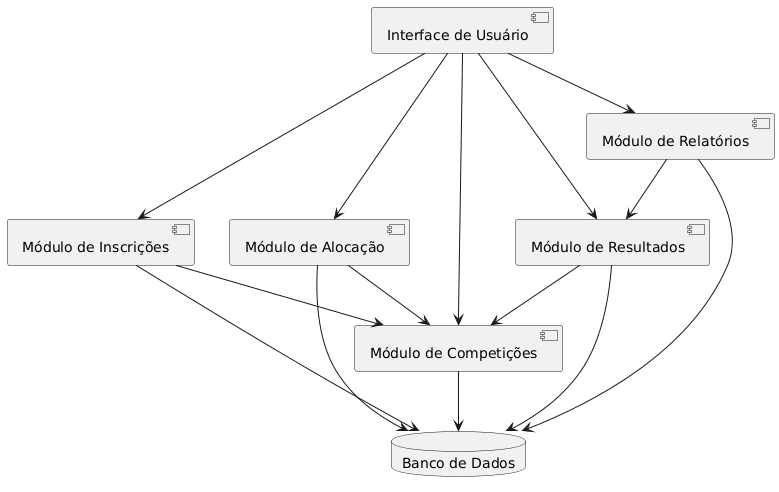

The diagram above was rendered by PlantUML. Its source (embedded in the PNG):
@startuml
component "Interface de Usuário" as UI
component "Módulo de Inscrições" as Inscricoes
component "Módulo de Alocação" as Alocacao
component "Módulo de Relatórios" as Relatorios
component "Módulo de Competições" as Competicoes
component "Módulo de Resultados" as Resultados
database "Banco de Dados" as BD

UI --> Competicoes
UI --> Inscricoes
UI --> Alocacao
UI --> Resultados
UI --> Relatorios

Inscricoes --> Competicoes
Alocacao --> Competicoes
Resultados --> Competicoes
Relatorios --> Resultados

Competicoes --> BD
Inscricoes --> BD
Alocacao --> BD
Resultados --> BD
Relatorios --> BD
@enduml